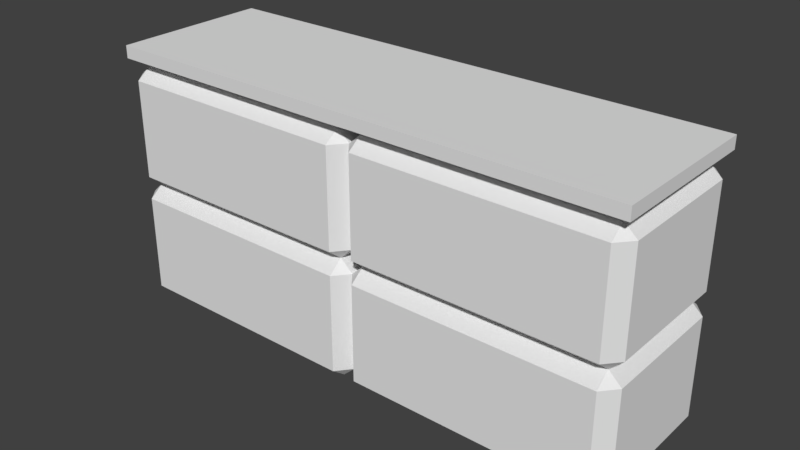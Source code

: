 # Source: SideWall.blend  (saved by Blender 2.79.0; exported with 4.5.12 LTS)
import bpy
from mathutils import Matrix  # noqa: F401  (used for matrix-valued properties, if any)

bpy.ops.wm.read_factory_settings(use_empty=True)
scene = bpy.context.scene
scene.name = 'Scene'

# ---- collections
col_collection_2 = bpy.data.collections.new('Collection 2'); scene.collection.children.link(col_collection_2)

# ---- world
world_world = bpy.data.worlds.new('World'); scene.world = world_world
world_world.color = (0.05088, 0.05088, 0.05088)
world_world.use_sun_shadow = False
world_world.sun_shadow_jitter_overblur = 0.0
world_world.cycles.sampling_method = 'MANUAL'

# ---- meshes
me_cube_000 = bpy.data.meshes.new('Cube.000')
me_cube_000.from_pydata([(-9.537e-07, 4.533, -1.5), (-9.537e-07, 4.533, 1.5), (5.0, 4.773, 1.5), (5.0, 4.773, -1.5), (-9.537e-07, 4.769, 1.5), (-9.537e-07, 4.769, -1.5), (-5.0, 4.765, -1.5), (-5.0, 4.765, 1.5), (5.0, 4.537, 1.5), (5.0, 4.537, -1.5), (0.2478, 4.537, -1.5), (0.2478, 4.537, 1.5), (-0.2479, 4.529, 1.5), (-0.2479, 4.529, -1.5), (-5.0, 4.529, -1.5), (-5.0, 4.529, 1.5), (4.763, 4.167, -1.5), (5.0, 4.167, -1.222), (4.763, 4.379, -1.222), (5.0, 2.302, -1.222), (4.763, 2.302, -1.5), (5.0, 4.167, 1.222), (4.763, 4.167, 1.5), (4.763, 4.379, 1.222), (4.763, 2.302, 1.5), (5.0, 2.302, 1.222), (0.2365, 4.167, -1.5), (0.2365, 4.379, -1.222), (0.2365, 2.302, -1.5), (0.2365, 4.379, 1.222), (0.2365, 4.167, 1.5), (0.2365, 2.302, 1.5), (-0.2365, 4.16, -1.5), (-9.537e-07, 4.164, -1.222), (-0.2365, 4.372, -1.222), (-9.537e-07, 2.299, -1.222), (-0.2365, 2.295, -1.5), (-9.537e-07, 4.164, 1.222), (-0.2365, 4.16, 1.5), (-0.2365, 4.372, 1.222), (-0.2365, 2.295, 1.5), (-9.537e-07, 2.299, 1.222), (-5.0, 4.16, -1.222), (-4.763, 4.16, -1.5), (-4.763, 4.372, -1.222), (-4.763, 2.295, -1.5), (-5.0, 2.295, -1.222), (-5.0, 4.16, 1.222), (-4.763, 4.372, 1.222), (-4.763, 4.16, 1.5), (-5.0, 2.295, 1.222), (-4.763, 2.295, 1.5), (4.763, 1.856, -1.5), (5.0, 1.856, -1.222), (4.763, 2.079, -1.222), (5.0, -0.00879, -1.222), (4.763, -0.00879, -1.5), (4.763, -0.2207, -1.222), (5.0, 1.856, 1.222), (4.763, 1.856, 1.5), (4.763, 2.079, 1.222), (4.763, -0.00879, 1.5), (5.0, -0.00879, 1.222), (4.763, -0.2207, 1.222), (0.2365, 1.856, -1.5), (0.2365, 2.079, -1.222), (0.2365, -0.00879, -1.5), (0.2365, -0.2207, -1.222), (0.2365, 2.079, 1.222), (0.2365, 1.856, 1.5), (0.2365, -0.00879, 1.5), (0.2365, -0.2207, 1.222), (-0.2365, 1.85, -1.5), (-9.537e-07, 1.853, -1.222), (-0.2365, 2.072, -1.222), (-9.537e-07, -0.0121, -1.222), (-0.2365, -0.01541, -1.5), (-0.2365, -0.2273, -1.222), (-9.537e-07, 1.853, 1.222), (-0.2365, 1.85, 1.5), (-0.2365, 2.072, 1.222), (-0.2365, -0.01541, 1.5), (-9.537e-07, -0.0121, 1.222), (-0.2365, -0.2273, 1.222), (-5.0, 1.85, -1.222), (-4.763, 1.85, -1.5), (-4.763, 2.072, -1.222), (-4.763, -0.01541, -1.5), (-5.0, -0.01541, -1.222), (-4.763, -0.2273, -1.222), (-5.0, 1.85, 1.222), (-4.763, 2.072, 1.222), (-4.763, 1.85, 1.5), (-5.0, -0.01541, 1.222), (-4.763, -0.01541, 1.5), (-4.763, -0.2273, 1.222)], [], [(29, 1, 0), (0, 1, 39), (12, 4, 7), (10, 5, 3), (11, 8, 2), (1, 4, 12), (15, 7, 6), (5, 4, 2), (6, 7, 4), (18, 27, 10), (48, 39, 12), (23, 8, 11), (48, 15, 14), (13, 14, 6), (0, 5, 10), (9, 3, 2), (29, 30, 22), (60, 24, 31), (24, 25, 21), (23, 21, 17), (54, 19, 25), (19, 20, 16), (18, 16, 26), (65, 28, 20), (28, 35, 33), (27, 33, 37), (31, 30, 37), (68, 41, 35), (26, 16, 20), (44, 14, 13), (17, 21, 25), (22, 30, 31), (48, 49, 38), (80, 40, 51), (38, 40, 41), (39, 37, 33), (74, 35, 41), (35, 36, 32), (34, 32, 43), (86, 45, 36), (45, 46, 42), (44, 42, 47), (49, 47, 50), (91, 50, 46), (43, 32, 36), (47, 42, 46), (18, 9, 8), (38, 49, 51), (68, 69, 59), (63, 61, 70), (61, 62, 58), (60, 58, 53), (57, 55, 62), (55, 56, 52), (54, 52, 64), (67, 66, 56), (66, 75, 73), (65, 73, 78), (70, 69, 78), (71, 82, 75), (64, 52, 56), (53, 58, 62), (59, 69, 70), (91, 92, 79), (83, 81, 94), (79, 81, 82), (80, 78, 73), (77, 75, 82), (75, 76, 72), (74, 72, 85), (89, 87, 76), (87, 88, 84), (86, 84, 90), (92, 90, 93), (95, 93, 88), (85, 72, 76), (90, 84, 88), (79, 92, 94), (29, 0, 27), (0, 39, 34), (39, 1, 12), (0, 10, 27), (12, 7, 15), (10, 3, 9), (11, 2, 4), (1, 11, 4), (15, 6, 14), (5, 2, 3), (6, 4, 5), (18, 10, 9), (48, 12, 15), (23, 11, 29), (34, 13, 0), (48, 14, 44), (13, 6, 5), (0, 13, 5), (9, 2, 8), (29, 11, 1), (29, 22, 23), (60, 31, 68), (24, 21, 22), (23, 17, 18), (54, 25, 60), (19, 16, 17), (18, 26, 27), (65, 20, 54), (28, 33, 26), (27, 37, 29), (31, 37, 41), (68, 35, 65), (18, 17, 16), (54, 20, 19), (23, 22, 21), (60, 25, 24), (27, 26, 33), (65, 35, 28), (30, 29, 37), (68, 31, 41), (26, 20, 28), (44, 13, 34), (17, 25, 19), (22, 31, 24), (48, 38, 39), (80, 51, 91), (38, 41, 37), (39, 33, 34), (74, 41, 80), (35, 32, 33), (34, 43, 44), (86, 36, 74), (45, 42, 43), (44, 47, 48), (49, 50, 51), (91, 46, 86), (34, 33, 32), (74, 36, 35), (39, 38, 37), (80, 41, 40), (44, 43, 42), (86, 46, 45), (49, 48, 47), (91, 51, 50), (43, 36, 45), (47, 46, 50), (18, 8, 23), (38, 51, 40), (68, 59, 60), (63, 70, 71), (61, 58, 59), (60, 53, 54), (57, 62, 63), (55, 52, 53), (54, 64, 65), (67, 56, 57), (66, 73, 64), (65, 78, 68), (70, 78, 82), (71, 75, 67), (54, 53, 52), (57, 56, 55), (60, 59, 58), (63, 62, 61), (65, 64, 73), (67, 75, 66), (69, 68, 78), (71, 70, 82), (64, 56, 66), (53, 62, 55), (59, 70, 61), (91, 79, 80), (83, 94, 95), (79, 82, 78), (80, 73, 74), (77, 82, 83), (75, 72, 73), (74, 85, 86), (89, 76, 77), (87, 84, 85), (86, 90, 91), (92, 93, 94), (95, 88, 89), (74, 73, 72), (77, 76, 75), (80, 79, 78), (83, 82, 81), (86, 85, 84), (89, 88, 87), (92, 91, 90), (95, 94, 93), (85, 76, 87), (90, 88, 93), (79, 94, 81)])
_uv = me_cube_000.uv_layers.new(name='UVMap')
_uv.uv.foreach_set('vector', [0.9263, 0.8189, 0.9087, 0.8362, 0.9087, 0.6494, 0.9087, 0.6494, 0.9087, 0.8362, 0.8909, 0.8189, 0.484, 0.1803, 0.4994, 0.1951, 0.1886, 0.1953, 0.5149, 0.3963, 0.4995, 0.3819, 0.811, 0.3819, 0.5149, 0.1807, 0.811, 0.1804, 0.8111, 0.195, 0.4994, 0.1805, 0.4994, 0.1951, 0.484, 0.1803, 0.1739, 0.1953, 0.1886, 0.1953, 0.1886, 0.3819, 0.4995, 0.3819, 0.4994, 0.1951, 0.8111, 0.195, 0.1886, 0.3819, 0.1886, 0.1953, 0.4994, 0.1951, 0.7963, 0.4165, 0.5142, 0.4162, 0.5149, 0.3963, 0.2033, 0.1607, 0.4848, 0.1605, 0.484, 0.1803, 0.7963, 0.1605, 0.811, 0.1804, 0.5149, 0.1807, 0.1563, 0.2126, 0.1739, 0.1953, 0.1739, 0.3819, 0.4841, 0.3968, 0.1886, 0.3965, 0.1886, 0.3819, 0.873, 0.8789, 0.8733, 0.8642, 0.8885, 0.8789, 0.8257, 0.3819, 0.811, 0.3819, 0.8111, 0.195, 0.5142, 0.1607, 0.5142, 0.139, 0.7963, 0.1387, 0.7962, 0.0003081, 0.7962, 0.0225, 0.5141, 0.02276, 0.0003081, 0.9212, 0.0003082, 0.8985, 0.1164, 0.8985, 0.8435, 0.2123, 0.8633, 0.2123, 0.8632, 0.3646, 0.9997, 0.3647, 0.9794, 0.3647, 0.9794, 0.2124, 0.117, 0.9445, 0.117, 0.9218, 0.2331, 0.9218, 0.7963, 0.4165, 0.7962, 0.4383, 0.5142, 0.438, 0.5141, 0.5764, 0.5141, 0.5542, 0.7961, 0.5545, 0.8499, 0.4967, 0.8671, 0.497, 0.8667, 0.6199, 0.8455, 0.6279, 0.8667, 0.6199, 0.8653, 0.7826, 0.4369, 0.8985, 0.553, 0.8985, 0.5528, 0.9212, 0.9674, 0.8016, 0.9473, 0.8016, 0.9473, 0.6494, 0.5142, 0.438, 0.7962, 0.4383, 0.7961, 0.5545, 0.2033, 0.4164, 0.1886, 0.3965, 0.4841, 0.3968, 0.8632, 0.3646, 0.8633, 0.2123, 0.9794, 0.2124, 0.7963, 0.1387, 0.5142, 0.139, 0.5141, 0.02276, 0.2033, 0.1607, 0.2032, 0.139, 0.4847, 0.1387, 0.4846, 0.0006258, 0.4846, 0.02277, 0.2031, 0.02306, 0.5526, 0.9439, 0.4365, 0.9439, 0.4367, 0.9212, 0.8805, 0.783, 0.8653, 0.7826, 0.8667, 0.6199, 0.9269, 0.6494, 0.9473, 0.6494, 0.9473, 0.8016, 0.8671, 0.497, 0.8895, 0.4967, 0.8903, 0.611, 0.4848, 0.4166, 0.4848, 0.4383, 0.2032, 0.4381, 0.2031, 0.5762, 0.2031, 0.5541, 0.4847, 0.5543, 0.7555, 0.9555, 0.7555, 0.9328, 0.8716, 0.9328, 0.1563, 0.3646, 0.1365, 0.3646, 0.1365, 0.2126, 0.7545, 0.9328, 0.7545, 0.9555, 0.6384, 0.9555, 0.0003081, 0.2126, 0.02052, 0.2126, 0.02052, 0.3646, 0.2032, 0.4381, 0.4848, 0.4383, 0.4847, 0.5543, 0.1365, 0.2126, 0.1365, 0.3646, 0.02052, 0.3646, 0.8434, 0.3646, 0.8257, 0.3819, 0.8257, 0.195, 0.4847, 0.1387, 0.2032, 0.139, 0.2031, 0.02306, 0.01868, 0.7373, 0.01868, 0.7151, 0.3005, 0.7151, 0.3005, 0.5773, 0.3005, 0.599, 0.01868, 0.599, 0.117, 0.9212, 0.117, 0.8985, 0.2331, 0.8985, 0.7945, 0.7294, 0.7743, 0.7294, 0.7743, 0.5773, 0.6384, 0.5773, 0.6582, 0.5773, 0.6582, 0.7294, 0.0003081, 0.9445, 0.0003081, 0.9218, 0.1164, 0.9218, 0.6195, 0.5773, 0.6195, 0.5994, 0.3377, 0.5994, 0.3377, 0.7373, 0.3377, 0.7155, 0.6195, 0.7155, 0.6388, 0.9322, 0.6386, 0.9095, 0.7547, 0.9095, 0.8909, 0.4967, 0.9113, 0.4967, 0.9113, 0.6488, 0.3198, 0.8985, 0.4359, 0.8985, 0.4356, 0.9212, 0.9919, 0.6488, 0.9723, 0.6488, 0.9723, 0.4967, 0.3377, 0.5994, 0.6195, 0.5994, 0.6195, 0.7155, 0.7743, 0.5773, 0.7743, 0.7294, 0.6582, 0.7294, 0.3005, 0.7151, 0.01868, 0.7151, 0.01868, 0.599, 0.3376, 0.8979, 0.3376, 0.8757, 0.6194, 0.8757, 0.6194, 0.7379, 0.6194, 0.7596, 0.3376, 0.7596, 0.4354, 0.9439, 0.3194, 0.9439, 0.3196, 0.9212, 0.9314, 0.6488, 0.9113, 0.6488, 0.9113, 0.4967, 0.9524, 0.4967, 0.9723, 0.4967, 0.9723, 0.6488, 0.6386, 0.9095, 0.6384, 0.8868, 0.7545, 0.8868, 0.3004, 0.7379, 0.3004, 0.7601, 0.01858, 0.7601, 0.01858, 0.8979, 0.01858, 0.8762, 0.3004, 0.8762, 0.4365, 0.9672, 0.4365, 0.9445, 0.5526, 0.9445, 0.7906, 0.7301, 0.7906, 0.7503, 0.6384, 0.7503, 0.4354, 0.9445, 0.4354, 0.9672, 0.3194, 0.9672, 0.6384, 0.8861, 0.6384, 0.8664, 0.7906, 0.8664, 0.01858, 0.7601, 0.3004, 0.7601, 0.3004, 0.8762, 0.6384, 0.7503, 0.7906, 0.7503, 0.7906, 0.8664, 0.6194, 0.8757, 0.3376, 0.8757, 0.3376, 0.7596, 0.9263, 0.8189, 0.9087, 0.6494, 0.9263, 0.6667, 0.9087, 0.6494, 0.8909, 0.8189, 0.8909, 0.6667, 0.4848, 0.1605, 0.4994, 0.1805, 0.484, 0.1803, 0.873, 0.8789, 0.8885, 0.8789, 0.8876, 0.8988, 0.484, 0.1803, 0.1886, 0.1953, 0.1886, 0.1806, 0.5149, 0.3963, 0.811, 0.3819, 0.811, 0.3966, 0.5149, 0.1807, 0.8111, 0.195, 0.4994, 0.1951, 0.4994, 0.1805, 0.5149, 0.1807, 0.4994, 0.1951, 0.1739, 0.1953, 0.1886, 0.3819, 0.1739, 0.3819, 0.4995, 0.3819, 0.8111, 0.195, 0.811, 0.3819, 0.1886, 0.3819, 0.4994, 0.1951, 0.4995, 0.3819, 0.7963, 0.4165, 0.5149, 0.3963, 0.811, 0.3966, 0.2033, 0.1607, 0.484, 0.1803, 0.1886, 0.1806, 0.7963, 0.1605, 0.5149, 0.1807, 0.5142, 0.1607, 0.8582, 0.8988, 0.8576, 0.8789, 0.873, 0.8789, 0.1563, 0.2126, 0.1739, 0.3819, 0.1563, 0.3646, 0.4841, 0.3968, 0.1886, 0.3819, 0.4995, 0.3819, 0.873, 0.8789, 0.8576, 0.8789, 0.8733, 0.8642, 0.8257, 0.3819, 0.8111, 0.195, 0.8257, 0.195, 0.5142, 0.1607, 0.5149, 0.1807, 0.4994, 0.1805, 0.5142, 0.1607, 0.7963, 0.1387, 0.7963, 0.1605, 0.7962, 0.0003081, 0.5141, 0.02276, 0.5141, 0.0005709, 0.0003081, 0.9212, 0.1164, 0.8985, 0.1164, 0.9212, 0.8435, 0.2123, 0.8632, 0.3646, 0.8434, 0.3646, 0.9997, 0.3647, 0.9794, 0.2124, 0.9997, 0.2124, 0.117, 0.9445, 0.2331, 0.9218, 0.2331, 0.9445, 0.7963, 0.4165, 0.5142, 0.438, 0.5142, 0.4162, 0.5141, 0.5764, 0.7961, 0.5545, 0.7961, 0.5767, 0.8499, 0.4967, 0.8667, 0.6199, 0.8432, 0.6098, 0.8455, 0.6279, 0.8653, 0.7826, 0.8451, 0.7826, 0.4369, 0.8985, 0.5528, 0.9212, 0.4367, 0.9212, 0.9674, 0.8016, 0.9473, 0.6494, 0.9674, 0.6494, 0.7963, 0.4165, 0.8143, 0.4245, 0.7962, 0.4383, 0.7961, 0.5767, 0.7961, 0.5545, 0.8144, 0.568, 0.7963, 0.1605, 0.7963, 0.1387, 0.8144, 0.1525, 0.7962, 0.0003081, 0.8145, 0.008984, 0.7962, 0.0225, 0.8455, 0.6279, 0.8432, 0.6098, 0.8667, 0.6199, 0.5141, 0.5764, 0.4959, 0.5678, 0.5141, 0.5542, 0.5142, 0.139, 0.5142, 0.1607, 0.496, 0.1526, 0.5141, 0.0005709, 0.5141, 0.02276, 0.4959, 0.009152, 0.5142, 0.438, 0.7961, 0.5545, 0.5141, 0.5542, 0.2033, 0.4164, 0.4841, 0.3968, 0.4848, 0.4166, 0.8632, 0.3646, 0.9794, 0.2124, 0.9794, 0.3647, 0.7963, 0.1387, 0.5141, 0.02276, 0.7962, 0.0225, 0.2033, 0.1607, 0.4847, 0.1387, 0.4848, 0.1605, 0.4846, 0.0006258, 0.2031, 0.02306, 0.2031, 0.0009132, 0.5526, 0.9439, 0.4367, 0.9212, 0.5528, 0.9212, 0.8805, 0.783, 0.8667, 0.6199, 0.8872, 0.6289, 0.9314, 0.4967, 0.9518, 0.6488, 0.9314, 0.6488, 0.8671, 0.497, 0.8903, 0.611, 0.8667, 0.6199, 0.4848, 0.4166, 0.2032, 0.4381, 0.2033, 0.4164, 0.2031, 0.5762, 0.4847, 0.5543, 0.4847, 0.5764, 0.7555, 0.9555, 0.8716, 0.9328, 0.8716, 0.9555, 0.1563, 0.3646, 0.1365, 0.2126, 0.1563, 0.2126, 0.7545, 0.9328, 0.6384, 0.9555, 0.6384, 0.9328, 0.0003081, 0.2126, 0.02052, 0.3646, 0.0003081, 0.3646, 0.8872, 0.6289, 0.8667, 0.6199, 0.8903, 0.611, 0.4847, 0.5764, 0.4847, 0.5543, 0.503, 0.5677, 0.4848, 0.1605, 0.4847, 0.1387, 0.5027, 0.1526, 0.4846, 0.0006258, 0.5029, 0.00941, 0.4846, 0.02277, 0.2033, 0.4164, 0.2032, 0.4381, 0.1852, 0.4244, 0.2031, 0.5762, 0.1849, 0.5675, 0.2031, 0.5541, 0.2032, 0.139, 0.2033, 0.1607, 0.1852, 0.1528, 0.2031, 0.0009132, 0.2031, 0.02306, 0.1849, 0.009606, 0.2032, 0.4381, 0.4847, 0.5543, 0.2031, 0.5541, 0.1365, 0.2126, 0.02052, 0.3646, 0.02052, 0.2126, 0.8434, 0.3646, 0.8257, 0.195, 0.8435, 0.2123, 0.4847, 0.1387, 0.2031, 0.02306, 0.4846, 0.02277, 0.01868, 0.7373, 0.3005, 0.7151, 0.3005, 0.7373, 0.3005, 0.5773, 0.01868, 0.599, 0.01868, 0.5773, 0.117, 0.9212, 0.2331, 0.8985, 0.2331, 0.9212, 0.7945, 0.7294, 0.7743, 0.5773, 0.7945, 0.5773, 0.6384, 0.5773, 0.6582, 0.7294, 0.6384, 0.7294, 0.0003081, 0.9445, 0.1164, 0.9218, 0.1164, 0.9445, 0.6195, 0.5773, 0.3377, 0.5994, 0.3377, 0.5773, 0.3377, 0.7373, 0.6195, 0.7155, 0.6195, 0.7373, 0.6388, 0.9322, 0.7547, 0.9095, 0.7549, 0.9322, 0.8909, 0.4967, 0.9113, 0.6488, 0.8909, 0.6488, 0.3198, 0.8985, 0.4356, 0.9212, 0.3196, 0.9212, 0.9919, 0.6488, 0.9723, 0.4967, 0.9919, 0.4967, 0.6195, 0.5773, 0.6378, 0.586, 0.6195, 0.5994, 0.6195, 0.7373, 0.6195, 0.7155, 0.6376, 0.7293, 0.3005, 0.7373, 0.3005, 0.7151, 0.3187, 0.7286, 0.3005, 0.5773, 0.3185, 0.5853, 0.3005, 0.599, 0.3377, 0.5773, 0.3377, 0.5994, 0.3194, 0.5861, 0.3377, 0.7373, 0.3197, 0.7294, 0.3377, 0.7155, 0.01868, 0.7151, 0.01868, 0.7373, 0.0003081, 0.7285, 0.01868, 0.5773, 0.01868, 0.599, 0.0006995, 0.5851, 0.3377, 0.5994, 0.6195, 0.7155, 0.3377, 0.7155, 0.7743, 0.5773, 0.6582, 0.7294, 0.6582, 0.5773, 0.3005, 0.7151, 0.01868, 0.599, 0.3005, 0.599, 0.3376, 0.8979, 0.6194, 0.8757, 0.6194, 0.8979, 0.6194, 0.7379, 0.3376, 0.7596, 0.3376, 0.7379, 0.4354, 0.9439, 0.3196, 0.9212, 0.4356, 0.9212, 0.9314, 0.6488, 0.9113, 0.4967, 0.9314, 0.4967, 0.9524, 0.4967, 0.9723, 0.6488, 0.9524, 0.6488, 0.6386, 0.9095, 0.7545, 0.8868, 0.7547, 0.9095, 0.3004, 0.7379, 0.01858, 0.7601, 0.01858, 0.7379, 0.01858, 0.8979, 0.3004, 0.8762, 0.3004, 0.8979, 0.4365, 0.9672, 0.5526, 0.9445, 0.5526, 0.9672, 0.7906, 0.7301, 0.6384, 0.7503, 0.6384, 0.7301, 0.4354, 0.9445, 0.3194, 0.9672, 0.3194, 0.9445, 0.6384, 0.8861, 0.7906, 0.8664, 0.7906, 0.8861, 0.3004, 0.7379, 0.3185, 0.7465, 0.3004, 0.7601, 0.3004, 0.8979, 0.3004, 0.8762, 0.3185, 0.8898, 0.6194, 0.8979, 0.6194, 0.8757, 0.6376, 0.8893, 0.6194, 0.7379, 0.6376, 0.746, 0.6194, 0.7596, 0.01858, 0.7379, 0.01858, 0.7601, 0.0003081, 0.7466, 0.01858, 0.8979, 0.0005046, 0.8899, 0.01858, 0.8762, 0.3376, 0.8757, 0.3376, 0.8979, 0.3194, 0.8892, 0.3376, 0.7379, 0.3376, 0.7596, 0.3195, 0.7459, 0.01858, 0.7601, 0.3004, 0.8762, 0.01858, 0.8762, 0.6384, 0.7503, 0.7906, 0.8664, 0.6384, 0.8664, 0.6194, 0.8757, 0.3376, 0.7596, 0.6194, 0.7596])
me_cube_000.use_remesh_preserve_volume = False
me_cube_000.use_remesh_preserve_attributes = False
me_cube_000.use_mirror_vertex_groups = False
me_cube_000.update()

# ---- objects
ob_cube_000 = bpy.data.objects.new('Cube.000', me_cube_000)

# ---- transforms, parenting, visibility, modifiers, constraints
ob_cube_000.location = (0.0, 0.0, 0.0)
ob_cube_000.rotation_euler = (1.571, 0.0, 0.0)
ob_cube_000.lineart.crease_threshold = 0.0

# ---- collection membership
col_collection_2.objects.link(ob_cube_000)

# ---- scene / render settings (as saved in the file)
scene.frame_start = 1; scene.frame_end = 250; scene.frame_set(137)
scene.render.engine = 'BLENDER_EEVEE_NEXT'
scene.render.resolution_percentage = 50
scene.render.dither_intensity = 0.0
scene.cycles.use_denoising = False
scene.cycles.samples = 128
scene.cycles.sampling_pattern = 'TABULATED_SOBOL'
scene.cycles.use_adaptive_sampling = False
scene.cycles.use_light_tree = False
scene.cycles.blur_glossy = 0.0
scene.cycles.sample_clamp_indirect = 0.0
scene.view_settings.view_transform = 'Standard'
bpy.context.view_layer.update()

# ---- added for rendering (the .blend has no active camera and no usable light): camera, sun
cam_auto = bpy.data.cameras.new('AutoCamera')
cam_auto.lens = 50.0
cam_auto.sensor_width = 36.0
cam_auto.clip_end = 1000.0
ob_auto_camera = bpy.data.objects.new('AutoCamera', cam_auto)
scene.collection.objects.link(ob_auto_camera)
ob_auto_camera.location = (10.7102, -12.8523, 10.8409)
ob_auto_camera.rotation_euler = (1.09748, -7.21219e-08, 0.694738)
scene.camera = ob_auto_camera
light_auto_sun = bpy.data.lights.new('AutoSun', 'SUN')
light_auto_sun.energy = 3.0
light_auto_sun.angle = 0.0523599
ob_auto_sun = bpy.data.objects.new('AutoSun', light_auto_sun)
scene.collection.objects.link(ob_auto_sun)
ob_auto_sun.rotation_euler = (0.872665, 0.174533, 0.523599)
bpy.context.view_layer.update()
